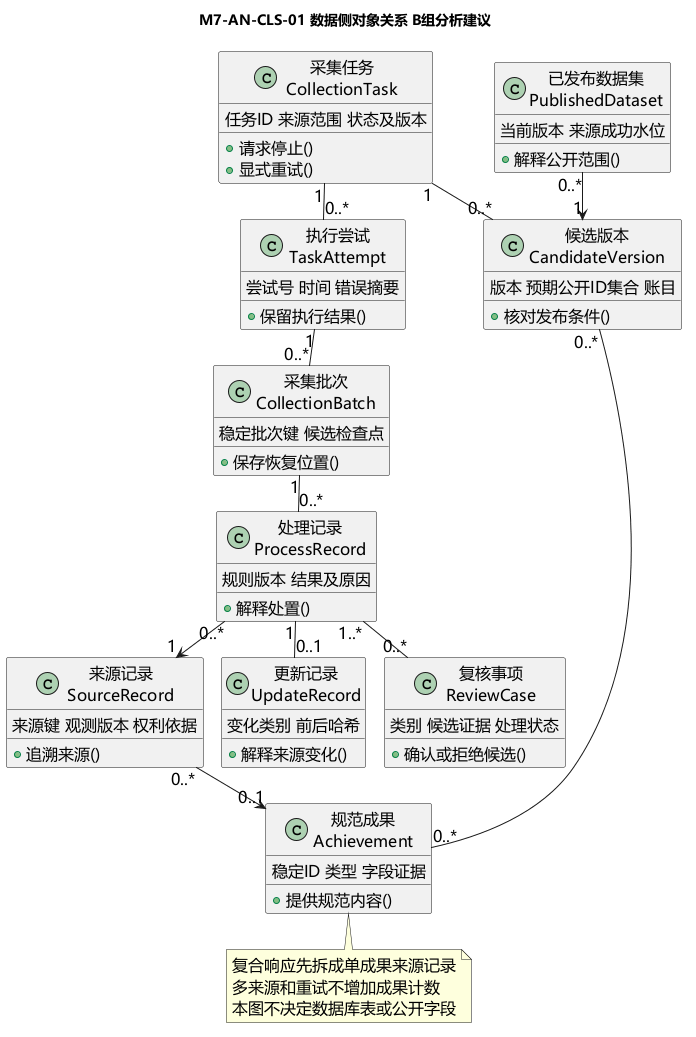

The diagram above was rendered by PlantUML. Its source (embedded in the PNG):
@startuml
!pragma layout smetana
skinparam defaultFontName Microsoft YaHei
skinparam defaultFontSize 16
skinparam shadowing false
hide empty members
title M7-AN-CLS-01 数据侧对象关系 B组分析建议
class "采集任务\nCollectionTask" as Task {
  任务ID 来源范围 状态及版本
  +请求停止()
  +显式重试()
}
class "执行尝试\nTaskAttempt" as Attempt {
  尝试号 时间 错误摘要
  +保留执行结果()
}
class "采集批次\nCollectionBatch" as Batch {
  稳定批次键 候选检查点
  +保存恢复位置()
}
class "来源记录\nSourceRecord" as Source {
  来源键 观测版本 权利依据
  +追溯来源()
}
class "处理记录\nProcessRecord" as Record {
  规则版本 结果及原因
  +解释处置()
}
class "更新记录\nUpdateRecord" as Update {
  变化类别 前后哈希
  +解释来源变化()
}
class "复核事项\nReviewCase" as Review {
  类别 候选证据 处理状态
  +确认或拒绝候选()
}
class "规范成果\nAchievement" as Work {
  稳定ID 类型 字段证据
  +提供规范内容()
}
class "候选版本\nCandidateVersion" as Candidate {
  版本 预期公开ID集合 账目
  +核对发布条件()
}
class "已发布数据集\nPublishedDataset" as Published {
  当前版本 来源成功水位
  +解释公开范围()
}
Task "1" -- "0..*" Attempt
Attempt "1" -- "0..*" Batch
Batch "1" -- "0..*" Record
Record "0..*" --> "1" Source
Record "1" -- "0..1" Update
Record "1..*" -- "0..*" Review
Source "0..*" --> "0..1" Work
Candidate "0..*" -- "0..*" Work
Task "1" -- "0..*" Candidate
Published "0..*" --> "1" Candidate
note bottom of Work
复合响应先拆成单成果来源记录
多来源和重试不增加成果计数
本图不决定数据库表或公开字段
end note
@enduml